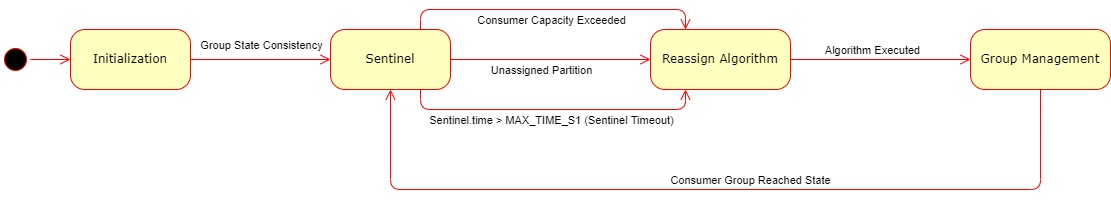

The diagram above was exported from draw.io. Its source (the exported page's mxGraphModel, read from the mxfile embedded in the PNG):
<mxGraphModel dx="2321" dy="644" grid="1" gridSize="10" guides="1" tooltips="1" connect="1" arrows="1" fold="1" page="1" pageScale="1" pageWidth="1100" pageHeight="850" background="none" math="0" shadow="0">
  <root>
    <mxCell id="0" />
    <mxCell id="1" parent="0" />
    <mxCell id="382b91b5511bd0f7-1" value="" style="ellipse;html=1;shape=startState;fillColor=#000000;strokeColor=#ff0000;rounded=1;shadow=0;comic=0;labelBackgroundColor=none;fontFamily=Verdana;fontSize=12;fontColor=#000000;align=center;direction=south;" parent="1" vertex="1">
      <mxGeometry x="-90" y="135" width="30" height="30" as="geometry" />
    </mxCell>
    <mxCell id="382b91b5511bd0f7-6" value="Sentinel" style="rounded=1;whiteSpace=wrap;html=1;arcSize=24;fillColor=#ffffc0;strokeColor=#ff0000;shadow=0;comic=0;labelBackgroundColor=none;fontFamily=Verdana;fontSize=12;fontColor=#000000;align=center;" parent="1" vertex="1">
      <mxGeometry x="240" y="120" width="120" height="60" as="geometry" />
    </mxCell>
    <mxCell id="2a3bc250acf0617d-9" style="edgeStyle=orthogonalEdgeStyle;html=1;labelBackgroundColor=none;endArrow=open;endSize=8;strokeColor=#ff0000;fontFamily=Verdana;fontSize=12;align=left;exitX=1;exitY=0.5;exitDx=0;exitDy=0;" parent="1" source="WIxZBhr8nt4q9ZPoZ5su-1" target="382b91b5511bd0f7-6" edge="1">
      <mxGeometry relative="1" as="geometry" />
    </mxCell>
    <mxCell id="WIxZBhr8nt4q9ZPoZ5su-3" value="Group State Consistency" style="edgeLabel;html=1;align=center;verticalAlign=middle;resizable=0;points=[];" vertex="1" connectable="0" parent="2a3bc250acf0617d-9">
      <mxGeometry x="-0.1486" relative="1" as="geometry">
        <mxPoint x="10" y="-15" as="offset" />
      </mxGeometry>
    </mxCell>
    <mxCell id="wZLp0HzO4hljGF6CHwJ3-1" value="Reassign Algorithm" style="rounded=1;whiteSpace=wrap;html=1;arcSize=24;fillColor=#ffffc0;strokeColor=#ff0000;shadow=0;comic=0;labelBackgroundColor=none;fontFamily=Verdana;fontSize=12;fontColor=#000000;align=center;" parent="1" vertex="1">
      <mxGeometry x="560" y="120" width="140" height="60" as="geometry" />
    </mxCell>
    <mxCell id="wZLp0HzO4hljGF6CHwJ3-2" value="Group Management" style="rounded=1;whiteSpace=wrap;html=1;arcSize=24;fillColor=#ffffc0;strokeColor=#ff0000;shadow=0;comic=0;labelBackgroundColor=none;fontFamily=Verdana;fontSize=12;fontColor=#000000;align=center;" parent="1" vertex="1">
      <mxGeometry x="880" y="120" width="140" height="60" as="geometry" />
    </mxCell>
    <mxCell id="wZLp0HzO4hljGF6CHwJ3-6" style="edgeStyle=orthogonalEdgeStyle;html=1;labelBackgroundColor=none;endArrow=open;endSize=8;strokeColor=#ff0000;fontFamily=Verdana;fontSize=12;align=left;exitX=1;exitY=0.5;exitDx=0;exitDy=0;entryX=0;entryY=0.5;entryDx=0;entryDy=0;" parent="1" source="382b91b5511bd0f7-6" target="wZLp0HzO4hljGF6CHwJ3-1" edge="1">
      <mxGeometry relative="1" as="geometry">
        <mxPoint x="170" y="160" as="sourcePoint" />
        <mxPoint x="250" y="160" as="targetPoint" />
      </mxGeometry>
    </mxCell>
    <mxCell id="wZLp0HzO4hljGF6CHwJ3-7" value="Unassigned Partition" style="edgeLabel;html=1;align=center;verticalAlign=middle;resizable=0;points=[];" parent="wZLp0HzO4hljGF6CHwJ3-6" vertex="1" connectable="0">
      <mxGeometry x="-0.1305" y="1" relative="1" as="geometry">
        <mxPoint x="3" y="11" as="offset" />
      </mxGeometry>
    </mxCell>
    <mxCell id="wZLp0HzO4hljGF6CHwJ3-8" style="edgeStyle=orthogonalEdgeStyle;html=1;labelBackgroundColor=none;endArrow=open;endSize=8;strokeColor=#ff0000;fontFamily=Verdana;fontSize=12;align=left;exitX=0.75;exitY=1;exitDx=0;exitDy=0;entryX=0.25;entryY=1;entryDx=0;entryDy=0;" parent="1" source="382b91b5511bd0f7-6" target="wZLp0HzO4hljGF6CHwJ3-1" edge="1">
      <mxGeometry relative="1" as="geometry">
        <mxPoint x="360" y="200" as="sourcePoint" />
        <mxPoint x="560" y="200" as="targetPoint" />
        <Array as="points">
          <mxPoint x="330" y="200" />
          <mxPoint x="595" y="200" />
        </Array>
      </mxGeometry>
    </mxCell>
    <mxCell id="wZLp0HzO4hljGF6CHwJ3-9" value="Sentinel.time &amp;gt; MAX_TIME_S1 (Sentinel Timeout)" style="edgeLabel;html=1;align=center;verticalAlign=middle;resizable=0;points=[];" parent="wZLp0HzO4hljGF6CHwJ3-8" vertex="1" connectable="0">
      <mxGeometry x="-0.1305" y="1" relative="1" as="geometry">
        <mxPoint x="17" y="11" as="offset" />
      </mxGeometry>
    </mxCell>
    <mxCell id="wZLp0HzO4hljGF6CHwJ3-11" style="edgeStyle=orthogonalEdgeStyle;html=1;labelBackgroundColor=none;endArrow=open;endSize=8;strokeColor=#ff0000;fontFamily=Verdana;fontSize=12;align=left;exitX=0.75;exitY=0;exitDx=0;exitDy=0;entryX=0.25;entryY=0;entryDx=0;entryDy=0;" parent="1" source="382b91b5511bd0f7-6" target="wZLp0HzO4hljGF6CHwJ3-1" edge="1">
      <mxGeometry relative="1" as="geometry">
        <mxPoint x="320" y="50" as="sourcePoint" />
        <mxPoint x="585" y="50" as="targetPoint" />
        <Array as="points">
          <mxPoint x="330" y="100" />
          <mxPoint x="595" y="100" />
        </Array>
      </mxGeometry>
    </mxCell>
    <mxCell id="wZLp0HzO4hljGF6CHwJ3-12" value="Consumer Capacity Exceeded" style="edgeLabel;html=1;align=center;verticalAlign=middle;resizable=0;points=[];" parent="wZLp0HzO4hljGF6CHwJ3-11" vertex="1" connectable="0">
      <mxGeometry x="-0.1305" y="1" relative="1" as="geometry">
        <mxPoint x="17" y="11" as="offset" />
      </mxGeometry>
    </mxCell>
    <mxCell id="wZLp0HzO4hljGF6CHwJ3-13" style="edgeStyle=orthogonalEdgeStyle;html=1;labelBackgroundColor=none;endArrow=open;endSize=8;strokeColor=#ff0000;fontFamily=Verdana;fontSize=12;align=left;exitX=1;exitY=0.5;exitDx=0;exitDy=0;entryX=0;entryY=0.5;entryDx=0;entryDy=0;" parent="1" source="wZLp0HzO4hljGF6CHwJ3-1" target="wZLp0HzO4hljGF6CHwJ3-2" edge="1">
      <mxGeometry relative="1" as="geometry">
        <mxPoint x="720" y="100" as="sourcePoint" />
        <mxPoint x="920" y="100" as="targetPoint" />
      </mxGeometry>
    </mxCell>
    <mxCell id="wZLp0HzO4hljGF6CHwJ3-14" value="Algorithm Executed" style="edgeLabel;html=1;align=center;verticalAlign=middle;resizable=0;points=[];" parent="wZLp0HzO4hljGF6CHwJ3-13" vertex="1" connectable="0">
      <mxGeometry x="-0.1305" y="1" relative="1" as="geometry">
        <mxPoint x="3" y="-9" as="offset" />
      </mxGeometry>
    </mxCell>
    <mxCell id="wZLp0HzO4hljGF6CHwJ3-16" style="edgeStyle=orthogonalEdgeStyle;html=1;labelBackgroundColor=none;endArrow=open;endSize=8;strokeColor=#ff0000;fontFamily=Verdana;fontSize=12;align=left;exitX=0.5;exitY=1;exitDx=0;exitDy=0;entryX=0.5;entryY=1;entryDx=0;entryDy=0;" parent="1" source="wZLp0HzO4hljGF6CHwJ3-2" target="382b91b5511bd0f7-6" edge="1">
      <mxGeometry relative="1" as="geometry">
        <mxPoint x="500" y="320" as="sourcePoint" />
        <mxPoint x="680" y="320" as="targetPoint" />
        <Array as="points">
          <mxPoint x="950" y="280" />
          <mxPoint x="300" y="280" />
        </Array>
      </mxGeometry>
    </mxCell>
    <mxCell id="wZLp0HzO4hljGF6CHwJ3-17" value="Consumer Group Reached State" style="edgeLabel;html=1;align=center;verticalAlign=middle;resizable=0;points=[];" parent="wZLp0HzO4hljGF6CHwJ3-16" vertex="1" connectable="0">
      <mxGeometry x="-0.1305" y="1" relative="1" as="geometry">
        <mxPoint x="-21" y="-11" as="offset" />
      </mxGeometry>
    </mxCell>
    <mxCell id="WIxZBhr8nt4q9ZPoZ5su-1" value="Initialization" style="rounded=1;whiteSpace=wrap;html=1;arcSize=24;fillColor=#ffffc0;strokeColor=#ff0000;shadow=0;comic=0;labelBackgroundColor=none;fontFamily=Verdana;fontSize=12;fontColor=#000000;align=center;" vertex="1" parent="1">
      <mxGeometry x="-20" y="120" width="120" height="60" as="geometry" />
    </mxCell>
    <mxCell id="WIxZBhr8nt4q9ZPoZ5su-2" style="edgeStyle=orthogonalEdgeStyle;html=1;labelBackgroundColor=none;endArrow=open;endSize=8;strokeColor=#ff0000;fontFamily=Verdana;fontSize=12;align=left;exitX=0.5;exitY=0;exitDx=0;exitDy=0;entryX=0;entryY=0.5;entryDx=0;entryDy=0;" edge="1" parent="1" source="382b91b5511bd0f7-1" target="WIxZBhr8nt4q9ZPoZ5su-1">
      <mxGeometry relative="1" as="geometry">
        <mxPoint x="110" y="160" as="sourcePoint" />
        <mxPoint x="-40" y="150" as="targetPoint" />
      </mxGeometry>
    </mxCell>
  </root>
</mxGraphModel>